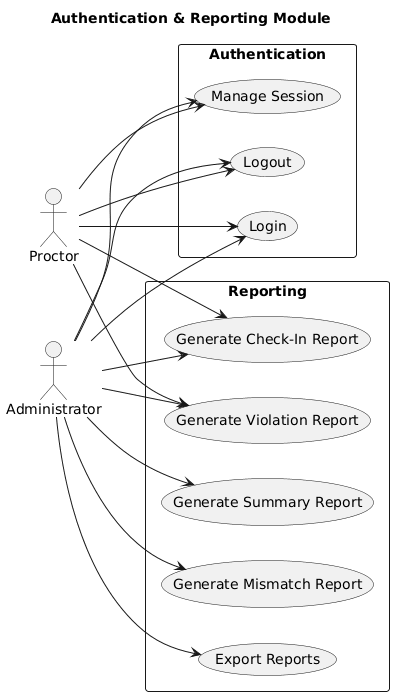

The diagram above was rendered by PlantUML. Its source (embedded in the PNG):
@startuml
title Authentication & Reporting Module
left to right direction
skinparam packageStyle rectangle

actor "Administrator" as Admin
actor "Proctor" as Proc

package "Authentication" {
    usecase "Login" as UC_Login
    usecase "Logout" as UC_Logout
    usecase "Manage Session" as UC_Sess
}

package "Reporting" {
    usecase "Generate Check-In Report" as UC_RptCheck
    usecase "Generate Mismatch Report" as UC_RptMis
    usecase "Generate Violation Report" as UC_RptVio
    usecase "Generate Summary Report" as UC_RptSum
    usecase "Export Reports" as UC_Export
}

' Authentication Relationships
Admin --> UC_Login
Admin --> UC_Logout
Admin --> UC_Sess
Proc --> UC_Login
Proc --> UC_Logout
Proc --> UC_Sess

' Administrator Reporting (Full Access)
Admin --> UC_RptCheck
Admin --> UC_RptMis
Admin --> UC_RptVio
Admin --> UC_RptSum
Admin --> UC_Export

' Proctor Reporting (Limited Access)
Proc --> UC_RptVio
Proc --> UC_RptCheck
@enduml